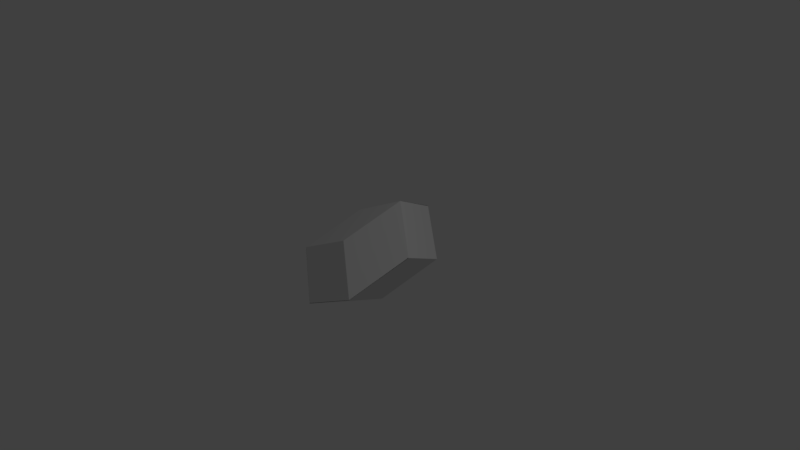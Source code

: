 # Source: bilinskidodecahedron.blend  (saved by Blender 2.79.0; exported with 4.5.12 LTS)
import bpy
from mathutils import Matrix  # noqa: F401  (used for matrix-valued properties, if any)

bpy.ops.wm.read_factory_settings(use_empty=True)
scene = bpy.context.scene
scene.name = 'Scene'

# ---- collections
col_collection_1 = bpy.data.collections.new('Collection 1'); scene.collection.children.link(col_collection_1)

# ---- world
world_world = bpy.data.worlds.new('World'); scene.world = world_world
world_world.color = (0.05088, 0.05088, 0.05088)
world_world.use_sun_shadow = False
world_world.sun_shadow_jitter_overblur = 0.0
world_world.cycles.sampling_method = 'MANUAL'

# ---- cameras
cam_camera = bpy.data.cameras.new('Camera')
cam_camera.clip_end = 100.0
cam_camera.lens = 35.0
cam_camera.sensor_width = 32.0
cam_camera.sensor_height = 18.0
cam_camera.ortho_scale = 7.314
cam_camera.dof.focus_distance = 0.0
cam_camera.dof.aperture_fstop = 128.0

# ---- lights
light_lamp = bpy.data.lights.new('Lamp', 'POINT')
light_lamp.transmission_factor = 0.0
light_lamp.cutoff_distance = 30.0
light_lamp.energy = 100.0
light_lamp.shadow_buffer_clip_start = 1.001
light_lamp.shadow_soft_size = 0.1
light_lamp.shadow_maximum_resolution = 0.006
light_lamp.use_absolute_resolution = True

# ---- meshes
me_icosphere_001 = bpy.data.meshes.new('Icosphere.001')
me_icosphere_001.from_pydata([(-0.2233, -0.1631, -0.5534), (0.5003, -0.6888, -0.000645), (-0.4997, 0.6875, -0.000645), (0.5003, 0.3626, -0.000645), (0.4997, -0.6873, 0.0008534), (-0.5003, -0.3624, 0.0008534), (-0.5003, 0.689, 0.0008534), (0.2233, 0.1633, 0.5536), (-0.05229, -0.6896, -0.278), (0.3302, -0.1631, -0.278), (-0.6712, 0.1622, -0.278), (-0.05229, 0.3633, -0.278), (0.6723, -0.1631, 0.2755), (-0.5013, -0.3631, -9.567e-06), (0.05343, 0.6887, 0.2755), (-0.05348, -0.6885, -0.2753), (-0.6724, 0.1633, -0.2753), (0.6711, -0.1621, 0.2782), (0.05224, -0.3631, 0.2782), (-0.3302, 0.1633, 0.2782), (0.05224, 0.6897, 0.2782)], [], [(0, 11, 3, 9), (7, 18, 4, 17), (10, 0, 8, 13), (5, 15, 4, 18), (0, 10, 2, 11), (3, 14, 7, 12), (3, 11, 2, 14), (1, 9, 3, 12), (7, 19, 5, 18), (7, 20, 6, 19), (1, 8, 0, 9), (6, 16, 5, 19)])
me_icosphere_001.use_remesh_preserve_volume = False
me_icosphere_001.use_remesh_preserve_attributes = False
me_icosphere_001.use_mirror_vertex_groups = False
me_icosphere_001.update()

# ---- objects
ob_icosphere = bpy.data.objects.new('Icosphere', me_icosphere_001)
ob_lamp = bpy.data.objects.new('Lamp', light_lamp)
ob_camera = bpy.data.objects.new('Camera', cam_camera)

# ---- transforms, parenting, visibility, modifiers, constraints
ob_icosphere.location = (-0.000243, 0.02739, 0.0008928)
ob_icosphere.scale = (1.393, 1.393, 1.393)
ob_icosphere.lineart.crease_threshold = 0.0
ob_lamp.location = (4.076, 1.005, 5.904)
ob_lamp.rotation_euler = (0.6503, 0.05522, 1.866)
ob_lamp.lock_rotations_4d = False
ob_lamp.empty_display_type = 'ARROWS'
ob_lamp.color = (0.0, 0.0, 0.0, 0.0)
ob_lamp.lineart.crease_threshold = 0.0
ob_camera.location = (7.481, -6.508, 5.344)
ob_camera.rotation_euler = (1.109, 0.0, 0.8149)
ob_camera.lock_rotations_4d = False
ob_camera.empty_display_type = 'ARROWS'
ob_camera.color = (0.0, 0.0, 0.0, 0.0)
ob_camera.display_type = 'WIRE'
ob_camera.lineart.crease_threshold = 0.0

# ---- collection membership
col_collection_1.objects.link(ob_icosphere)
col_collection_1.objects.link(ob_lamp)
col_collection_1.objects.link(ob_camera)

# ---- scene / render settings (as saved in the file)
scene.camera = ob_camera
scene.frame_start = 1; scene.frame_end = 250; scene.frame_set(1)
scene.render.engine = 'BLENDER_EEVEE_NEXT'
scene.render.resolution_percentage = 50
scene.render.dither_intensity = 0.0
scene.cycles.use_denoising = False
scene.cycles.samples = 128
scene.cycles.sampling_pattern = 'TABULATED_SOBOL'
scene.cycles.use_adaptive_sampling = False
scene.cycles.use_light_tree = False
scene.cycles.blur_glossy = 0.0
scene.cycles.sample_clamp_indirect = 0.0
scene.view_settings.view_transform = 'Standard'
bpy.context.view_layer.update()
